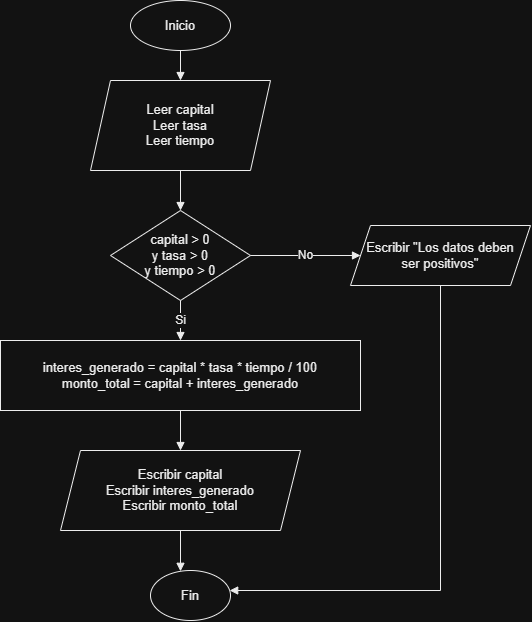

The diagram above was exported from draw.io. Its source (the exported page's mxGraphModel, read from the mxfile embedded in the PNG):
<mxGraphModel dx="1476" dy="659" grid="1" gridSize="10" guides="1" tooltips="1" connect="1" arrows="1" fold="1" page="1" pageScale="1" pageWidth="850" pageHeight="1200" math="0" shadow="0">
  <root>
    <mxCell id="0" />
    <mxCell id="1" parent="0" />
    <mxCell id="2" parent="1" style="ellipse;whiteSpace=wrap;html=1;aspect=fixed;fontSize=13;fontFamily=Arial;align=center;verticalAlign=middle;fillColor=#FFFFFF;fontColor=#000000;strokeColor=#000000;" value="Inicio" vertex="1">
      <mxGeometry height="50" width="100" x="220" y="20" as="geometry" />
    </mxCell>
    <mxCell id="3" parent="1" style="shape=parallelogram;perimeter=parallelogramPerimeter;whiteSpace=wrap;html=1;fixedSize=1;fontSize=13;fontFamily=Arial;align=center;verticalAlign=middle;fillColor=#FFFFFF;fontColor=#000000;strokeColor=#000000;" value="Leer capital&#10;Leer tasa&#10;Leer tiempo" vertex="1">
      <mxGeometry height="90" width="180" x="180" y="100" as="geometry" />
    </mxCell>
    <mxCell id="4" parent="1" style="rhombus;whiteSpace=wrap;html=1;fontSize=13;fontFamily=Arial;align=center;verticalAlign=middle;fillColor=#FFFFFF;fontColor=#000000;strokeColor=#000000;" value="capital &gt; 0&#10;y tasa &gt; 0&#10;y tiempo &gt; 0" vertex="1">
      <mxGeometry height="90" width="140" x="200" y="230" as="geometry" />
    </mxCell>
    <mxCell id="5" parent="1" style="rounded=0;whiteSpace=wrap;html=1;fontSize=13;fontFamily=Arial;align=center;verticalAlign=middle;fillColor=#FFFFFF;fontColor=#000000;strokeColor=#000000;" value="interes_generado = capital * tasa * tiempo / 100&#10;monto_total = capital + interes_generado" vertex="1">
      <mxGeometry height="70" width="360" x="90" y="360" as="geometry" />
    </mxCell>
    <mxCell id="6" parent="1" style="shape=parallelogram;perimeter=parallelogramPerimeter;whiteSpace=wrap;html=1;fixedSize=1;fontSize=13;fontFamily=Arial;align=center;verticalAlign=middle;fillColor=#FFFFFF;fontColor=#000000;strokeColor=#000000;" value="Escribir capital&#10;Escribir interes_generado&#10;Escribir monto_total" vertex="1">
      <mxGeometry height="80" width="240" x="150" y="470" as="geometry" />
    </mxCell>
    <mxCell id="7" parent="1" style="shape=parallelogram;perimeter=parallelogramPerimeter;whiteSpace=wrap;html=1;fixedSize=1;fontSize=13;fontFamily=Arial;align=center;verticalAlign=middle;fillColor=#FFFFFF;fontColor=#000000;strokeColor=#000000;" value="Escribir &quot;Los datos deben&#10;ser positivos&quot;" vertex="1">
      <mxGeometry height="60" width="180" x="440" y="245" as="geometry" />
    </mxCell>
    <mxCell id="8" parent="1" style="ellipse;whiteSpace=wrap;html=1;aspect=fixed;fontSize=13;fontFamily=Arial;align=center;verticalAlign=middle;fillColor=#FFFFFF;fontColor=#000000;strokeColor=#000000;" value="Fin" vertex="1">
      <mxGeometry height="50" width="80" x="240" y="590" as="geometry" />
    </mxCell>
    <mxCell id="1000" edge="1" parent="1" source="2" style="endArrow=block;html=1;rounded=0;orthogonalLoop=1;jettySize=auto;orthogonal=1;strokeColor=#000000;fontColor=#000000;fontSize=12;" target="3" value="">
      <mxGeometry relative="1" as="geometry" />
    </mxCell>
    <mxCell id="1001" edge="1" parent="1" source="3" style="endArrow=block;html=1;rounded=0;orthogonalLoop=1;jettySize=auto;orthogonal=1;strokeColor=#000000;fontColor=#000000;fontSize=12;" target="4" value="">
      <mxGeometry relative="1" as="geometry" />
    </mxCell>
    <mxCell id="1002" edge="1" parent="1" source="5" style="endArrow=block;html=1;rounded=0;orthogonalLoop=1;jettySize=auto;orthogonal=1;strokeColor=#000000;fontColor=#000000;fontSize=12;" target="6" value="">
      <mxGeometry relative="1" as="geometry" />
    </mxCell>
    <mxCell id="1003" edge="1" parent="1" source="6" style="endArrow=block;html=1;rounded=0;orthogonalLoop=1;jettySize=auto;orthogonal=1;strokeColor=#000000;fontColor=#000000;fontSize=12;" target="8" value="">
      <mxGeometry relative="1" as="geometry" />
    </mxCell>
    <mxCell id="1004" edge="1" parent="1" source="7" style="endArrow=block;html=1;rounded=0;orthogonalLoop=1;jettySize=auto;orthogonal=1;strokeColor=#000000;fontColor=#000000;fontSize=12;" target="8" value="">
      <mxGeometry relative="1" as="geometry">
        <Array as="points">
          <mxPoint x="530" y="610" />
        </Array>
      </mxGeometry>
    </mxCell>
    <mxCell id="1005" edge="1" parent="1" source="4" style="endArrow=block;html=1;rounded=0;orthogonalLoop=1;jettySize=auto;orthogonal=1;strokeColor=#000000;fontColor=#000000;fontSize=12;" target="5" value="Si">
      <mxGeometry relative="1" as="geometry" />
    </mxCell>
    <mxCell id="1006" edge="1" parent="1" source="4" style="endArrow=block;html=1;rounded=0;orthogonalLoop=1;jettySize=auto;orthogonal=1;strokeColor=#000000;fontColor=#000000;fontSize=12;" target="7" value="No">
      <mxGeometry relative="1" as="geometry" />
    </mxCell>
  </root>
</mxGraphModel>